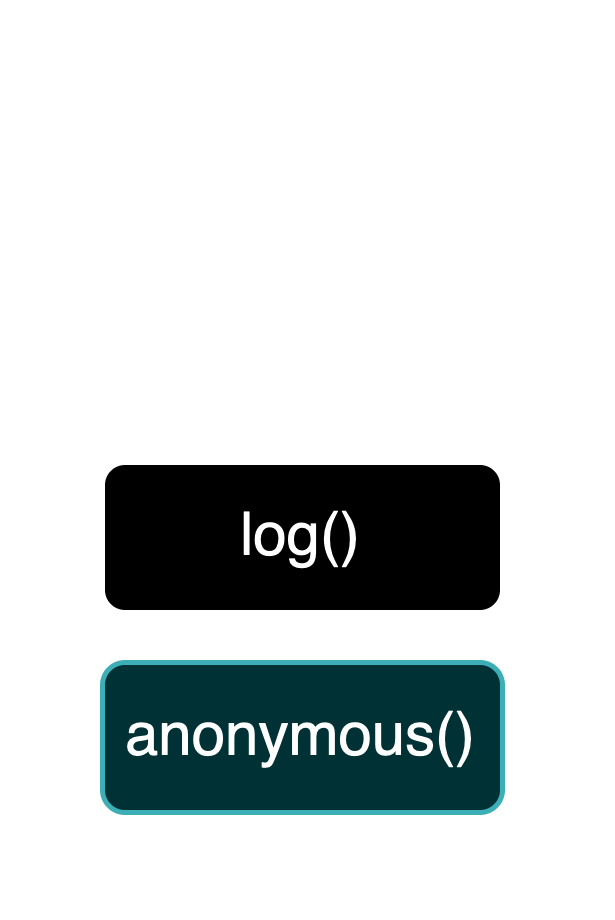

The diagram above was exported from draw.io. Its source (the exported page's mxGraphModel, read from the mxfile embedded in the PNG):
<mxGraphModel dx="915" dy="602" grid="1" gridSize="10" guides="1" tooltips="1" connect="1" arrows="1" fold="1" page="1" pageScale="1" pageWidth="850" pageHeight="1100" background="none" math="0" shadow="0">
  <root>
    <mxCell id="0" />
    <mxCell id="1" parent="0" />
    <mxCell id="2" value="" style="group" vertex="1" connectable="0" parent="1">
      <mxGeometry x="910" y="90" width="100" height="170" as="geometry" />
    </mxCell>
    <mxCell id="3" value="" style="endArrow=none;html=1;rounded=0;strokeWidth=5;" edge="1" parent="2">
      <mxGeometry width="50" height="50" relative="1" as="geometry">
        <mxPoint y="170" as="sourcePoint" />
        <mxPoint as="targetPoint" />
      </mxGeometry>
    </mxCell>
    <mxCell id="4" value="" style="endArrow=oval;html=1;rounded=0;strokeWidth=5;startArrow=oval;startFill=1;endFill=1;" edge="1" parent="2">
      <mxGeometry width="50" height="50" relative="1" as="geometry">
        <mxPoint y="170" as="sourcePoint" />
        <mxPoint x="100" y="170" as="targetPoint" />
      </mxGeometry>
    </mxCell>
    <mxCell id="5" value="" style="endArrow=none;html=1;rounded=0;strokeWidth=5;" edge="1" parent="2">
      <mxGeometry width="50" height="50" relative="1" as="geometry">
        <mxPoint x="100" as="sourcePoint" />
        <mxPoint x="100" y="170" as="targetPoint" />
      </mxGeometry>
    </mxCell>
    <mxCell id="6" value="anonymous()" style="rounded=1;whiteSpace=wrap;html=1;fillColor=#b0e3e6;strokeColor=#0e8088;" vertex="1" parent="2">
      <mxGeometry x="10" y="130" width="80" height="30" as="geometry" />
    </mxCell>
    <mxCell id="7" value="log()" style="rounded=1;whiteSpace=wrap;html=1;" vertex="1" parent="2">
      <mxGeometry x="10" y="90" width="80" height="30" as="geometry" />
    </mxCell>
  </root>
</mxGraphModel>